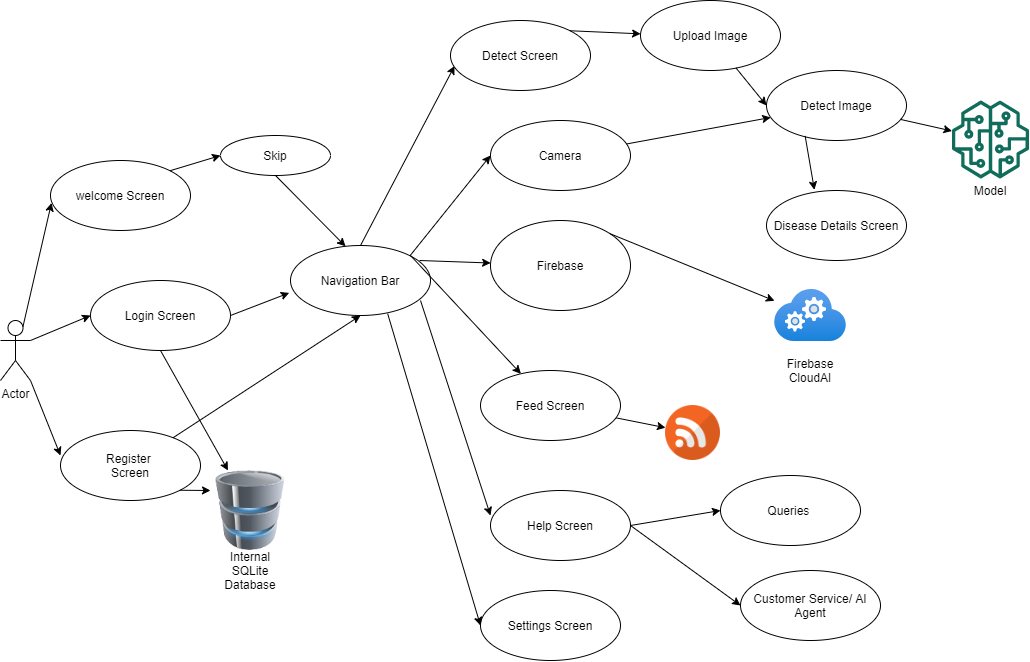

The diagram above was exported from draw.io. Its source (the exported page's mxGraphModel, read from the mxfile embedded in the PNG):
<mxGraphModel dx="1325" dy="857" grid="1" gridSize="10" guides="1" tooltips="1" connect="1" arrows="1" fold="1" page="1" pageScale="1" pageWidth="1100" pageHeight="850" background="#ffffff" math="0" shadow="0">
  <root>
    <mxCell id="0" />
    <mxCell id="1" parent="0" />
    <mxCell id="KIDyh_jAvEeNcrj0PdiB-1" value="Navigation Bar" style="ellipse;whiteSpace=wrap;html=1;" vertex="1" parent="1">
      <mxGeometry x="330" y="265" width="140" height="70" as="geometry" />
    </mxCell>
    <mxCell id="KIDyh_jAvEeNcrj0PdiB-2" value="welcome Screen" style="ellipse;whiteSpace=wrap;html=1;" vertex="1" parent="1">
      <mxGeometry x="90" y="180" width="140" height="70" as="geometry" />
    </mxCell>
    <mxCell id="KIDyh_jAvEeNcrj0PdiB-3" value="Detect Image" style="ellipse;whiteSpace=wrap;html=1;" vertex="1" parent="1">
      <mxGeometry x="806" y="90" width="140" height="70" as="geometry" />
    </mxCell>
    <mxCell id="KIDyh_jAvEeNcrj0PdiB-4" value="Upload Image" style="ellipse;whiteSpace=wrap;html=1;" vertex="1" parent="1">
      <mxGeometry x="680" y="20" width="140" height="70" as="geometry" />
    </mxCell>
    <mxCell id="KIDyh_jAvEeNcrj0PdiB-5" value="Actor" style="shape=umlActor;verticalLabelPosition=bottom;verticalAlign=top;html=1;outlineConnect=0;" vertex="1" parent="1">
      <mxGeometry x="40" y="340" width="30" height="60" as="geometry" />
    </mxCell>
    <mxCell id="KIDyh_jAvEeNcrj0PdiB-6" value="Login Screen" style="ellipse;whiteSpace=wrap;html=1;" vertex="1" parent="1">
      <mxGeometry x="130" y="300" width="140" height="70" as="geometry" />
    </mxCell>
    <mxCell id="KIDyh_jAvEeNcrj0PdiB-7" value="Register &lt;br&gt;Screen" style="ellipse;whiteSpace=wrap;html=1;" vertex="1" parent="1">
      <mxGeometry x="100" y="450" width="140" height="70" as="geometry" />
    </mxCell>
    <mxCell id="KIDyh_jAvEeNcrj0PdiB-8" value="" style="endArrow=classic;html=1;entryX=0.007;entryY=0.606;entryDx=0;entryDy=0;entryPerimeter=0;exitX=0.75;exitY=0.1;exitDx=0;exitDy=0;exitPerimeter=0;" edge="1" parent="1" source="KIDyh_jAvEeNcrj0PdiB-5" target="KIDyh_jAvEeNcrj0PdiB-2">
      <mxGeometry width="50" height="50" relative="1" as="geometry">
        <mxPoint x="50" y="370" as="sourcePoint" />
        <mxPoint x="100" y="320" as="targetPoint" />
      </mxGeometry>
    </mxCell>
    <mxCell id="KIDyh_jAvEeNcrj0PdiB-9" value="" style="endArrow=classic;html=1;entryX=0;entryY=0.5;entryDx=0;entryDy=0;exitX=1;exitY=0.3333333333333333;exitDx=0;exitDy=0;exitPerimeter=0;" edge="1" parent="1" source="KIDyh_jAvEeNcrj0PdiB-5" target="KIDyh_jAvEeNcrj0PdiB-6">
      <mxGeometry width="50" height="50" relative="1" as="geometry">
        <mxPoint x="72.5" y="356" as="sourcePoint" />
        <mxPoint x="160.98000000000002" y="232.41999999999996" as="targetPoint" />
      </mxGeometry>
    </mxCell>
    <mxCell id="KIDyh_jAvEeNcrj0PdiB-10" value="" style="endArrow=classic;html=1;entryX=0;entryY=0.357;entryDx=0;entryDy=0;entryPerimeter=0;exitX=1;exitY=1;exitDx=0;exitDy=0;exitPerimeter=0;" edge="1" parent="1" source="KIDyh_jAvEeNcrj0PdiB-5" target="KIDyh_jAvEeNcrj0PdiB-7">
      <mxGeometry width="50" height="50" relative="1" as="geometry">
        <mxPoint x="82.5" y="366" as="sourcePoint" />
        <mxPoint x="170.98000000000002" y="242.41999999999996" as="targetPoint" />
      </mxGeometry>
    </mxCell>
    <mxCell id="KIDyh_jAvEeNcrj0PdiB-11" value="Disease Details Screen" style="ellipse;whiteSpace=wrap;html=1;" vertex="1" parent="1">
      <mxGeometry x="806" y="210" width="140" height="70" as="geometry" />
    </mxCell>
    <mxCell id="KIDyh_jAvEeNcrj0PdiB-12" value="Help Screen" style="ellipse;whiteSpace=wrap;html=1;" vertex="1" parent="1">
      <mxGeometry x="530" y="510" width="140" height="70" as="geometry" />
    </mxCell>
    <mxCell id="KIDyh_jAvEeNcrj0PdiB-13" value="Settings Screen" style="ellipse;whiteSpace=wrap;html=1;" vertex="1" parent="1">
      <mxGeometry x="520" y="610" width="140" height="70" as="geometry" />
    </mxCell>
    <mxCell id="KIDyh_jAvEeNcrj0PdiB-14" value="Feed Screen" style="ellipse;whiteSpace=wrap;html=1;" vertex="1" parent="1">
      <mxGeometry x="520" y="390" width="140" height="70" as="geometry" />
    </mxCell>
    <mxCell id="KIDyh_jAvEeNcrj0PdiB-15" value="" style="image;html=1;image=img/lib/clip_art/computers/Database_128x128.png" vertex="1" parent="1">
      <mxGeometry x="250" y="490" width="80" height="80" as="geometry" />
    </mxCell>
    <mxCell id="KIDyh_jAvEeNcrj0PdiB-16" value="" style="endArrow=classic;html=1;exitX=0.5;exitY=0;exitDx=0;exitDy=0;entryX=0.029;entryY=0.65;entryDx=0;entryDy=0;entryPerimeter=0;" edge="1" parent="1" source="KIDyh_jAvEeNcrj0PdiB-1" target="KIDyh_jAvEeNcrj0PdiB-21">
      <mxGeometry width="50" height="50" relative="1" as="geometry">
        <mxPoint x="400" y="260" as="sourcePoint" />
        <mxPoint x="420" y="160" as="targetPoint" />
      </mxGeometry>
    </mxCell>
    <mxCell id="KIDyh_jAvEeNcrj0PdiB-19" value="" style="endArrow=classic;html=1;entryX=-0.009;entryY=0.677;entryDx=0;entryDy=0;entryPerimeter=0;exitX=1;exitY=0.5;exitDx=0;exitDy=0;" edge="1" parent="1" source="KIDyh_jAvEeNcrj0PdiB-6" target="KIDyh_jAvEeNcrj0PdiB-1">
      <mxGeometry width="50" height="50" relative="1" as="geometry">
        <mxPoint x="102.5" y="386" as="sourcePoint" />
        <mxPoint x="190.98000000000002" y="262.41999999999996" as="targetPoint" />
      </mxGeometry>
    </mxCell>
    <mxCell id="KIDyh_jAvEeNcrj0PdiB-20" value="" style="endArrow=classic;html=1;entryX=0.5;entryY=1;entryDx=0;entryDy=0;" edge="1" parent="1" source="KIDyh_jAvEeNcrj0PdiB-7" target="KIDyh_jAvEeNcrj0PdiB-1">
      <mxGeometry width="50" height="50" relative="1" as="geometry">
        <mxPoint x="270" y="423.58" as="sourcePoint" />
        <mxPoint x="358.48" y="299.99999999999994" as="targetPoint" />
      </mxGeometry>
    </mxCell>
    <mxCell id="KIDyh_jAvEeNcrj0PdiB-21" value="Detect Screen" style="ellipse;whiteSpace=wrap;html=1;" vertex="1" parent="1">
      <mxGeometry x="490" y="40" width="140" height="70" as="geometry" />
    </mxCell>
    <mxCell id="KIDyh_jAvEeNcrj0PdiB-23" value="" style="endArrow=classic;html=1;" edge="1" parent="1" target="KIDyh_jAvEeNcrj0PdiB-14">
      <mxGeometry width="50" height="50" relative="1" as="geometry">
        <mxPoint x="450" y="275" as="sourcePoint" />
        <mxPoint x="430" y="170" as="targetPoint" />
      </mxGeometry>
    </mxCell>
    <mxCell id="KIDyh_jAvEeNcrj0PdiB-24" value="" style="endArrow=classic;html=1;entryX=0;entryY=0.357;entryDx=0;entryDy=0;entryPerimeter=0;" edge="1" parent="1" target="KIDyh_jAvEeNcrj0PdiB-12">
      <mxGeometry width="50" height="50" relative="1" as="geometry">
        <mxPoint x="460" y="320" as="sourcePoint" />
        <mxPoint x="440" y="180" as="targetPoint" />
      </mxGeometry>
    </mxCell>
    <mxCell id="KIDyh_jAvEeNcrj0PdiB-25" value="" style="endArrow=classic;html=1;exitX=0.694;exitY=0.974;exitDx=0;exitDy=0;entryX=0;entryY=0.5;entryDx=0;entryDy=0;exitPerimeter=0;" edge="1" parent="1" source="KIDyh_jAvEeNcrj0PdiB-1" target="KIDyh_jAvEeNcrj0PdiB-13">
      <mxGeometry width="50" height="50" relative="1" as="geometry">
        <mxPoint x="430" y="295" as="sourcePoint" />
        <mxPoint x="450" y="190" as="targetPoint" />
      </mxGeometry>
    </mxCell>
    <mxCell id="KIDyh_jAvEeNcrj0PdiB-26" value="" style="endArrow=classic;html=1;exitX=1;exitY=0;exitDx=0;exitDy=0;" edge="1" parent="1" source="KIDyh_jAvEeNcrj0PdiB-21" target="KIDyh_jAvEeNcrj0PdiB-4">
      <mxGeometry width="50" height="50" relative="1" as="geometry">
        <mxPoint x="560" y="170" as="sourcePoint" />
        <mxPoint x="464.05999999999995" y="205.5" as="targetPoint" />
      </mxGeometry>
    </mxCell>
    <mxCell id="KIDyh_jAvEeNcrj0PdiB-27" value="" style="endArrow=classic;html=1;entryX=0;entryY=0.5;entryDx=0;entryDy=0;" edge="1" parent="1" source="KIDyh_jAvEeNcrj0PdiB-4" target="KIDyh_jAvEeNcrj0PdiB-3">
      <mxGeometry width="50" height="50" relative="1" as="geometry">
        <mxPoint x="579.4974746830583" y="170.25126265847086" as="sourcePoint" />
        <mxPoint x="737.2" y="93.19000000000005" as="targetPoint" />
      </mxGeometry>
    </mxCell>
    <mxCell id="KIDyh_jAvEeNcrj0PdiB-28" value="" style="endArrow=classic;html=1;entryX=0.342;entryY=-0.01;entryDx=0;entryDy=0;entryPerimeter=0;exitX=0.276;exitY=0.935;exitDx=0;exitDy=0;exitPerimeter=0;" edge="1" parent="1" source="KIDyh_jAvEeNcrj0PdiB-3" target="KIDyh_jAvEeNcrj0PdiB-11">
      <mxGeometry width="50" height="50" relative="1" as="geometry">
        <mxPoint x="589.4974746830583" y="180.25126265847086" as="sourcePoint" />
        <mxPoint x="747.2" y="103.19000000000005" as="targetPoint" />
      </mxGeometry>
    </mxCell>
    <mxCell id="KIDyh_jAvEeNcrj0PdiB-29" value="Queries&amp;nbsp;" style="ellipse;whiteSpace=wrap;html=1;" vertex="1" parent="1">
      <mxGeometry x="760" y="495" width="140" height="70" as="geometry" />
    </mxCell>
    <mxCell id="KIDyh_jAvEeNcrj0PdiB-30" value="Customer Service/ AI Agent" style="ellipse;whiteSpace=wrap;html=1;" vertex="1" parent="1">
      <mxGeometry x="780" y="590" width="140" height="70" as="geometry" />
    </mxCell>
    <mxCell id="KIDyh_jAvEeNcrj0PdiB-31" value="" style="endArrow=classic;html=1;entryX=0;entryY=0.5;entryDx=0;entryDy=0;exitX=1;exitY=0.5;exitDx=0;exitDy=0;" edge="1" parent="1" source="KIDyh_jAvEeNcrj0PdiB-12" target="KIDyh_jAvEeNcrj0PdiB-29">
      <mxGeometry width="50" height="50" relative="1" as="geometry">
        <mxPoint x="599.4974746830583" y="190.25126265847086" as="sourcePoint" />
        <mxPoint x="752.52" y="277.78999999999996" as="targetPoint" />
      </mxGeometry>
    </mxCell>
    <mxCell id="KIDyh_jAvEeNcrj0PdiB-32" value="" style="endArrow=classic;html=1;entryX=0;entryY=0.5;entryDx=0;entryDy=0;exitX=1;exitY=0.5;exitDx=0;exitDy=0;" edge="1" parent="1" source="KIDyh_jAvEeNcrj0PdiB-12" target="KIDyh_jAvEeNcrj0PdiB-30">
      <mxGeometry width="50" height="50" relative="1" as="geometry">
        <mxPoint x="660" y="380" as="sourcePoint" />
        <mxPoint x="750" y="395" as="targetPoint" />
      </mxGeometry>
    </mxCell>
    <mxCell id="KIDyh_jAvEeNcrj0PdiB-33" value="" style="endArrow=classic;html=1;exitX=0.5;exitY=1;exitDx=0;exitDy=0;" edge="1" parent="1" source="KIDyh_jAvEeNcrj0PdiB-6" target="KIDyh_jAvEeNcrj0PdiB-15">
      <mxGeometry width="50" height="50" relative="1" as="geometry">
        <mxPoint x="287.20000000000005" y="244.73000000000002" as="sourcePoint" />
        <mxPoint x="362.0980057081581" y="284.4784456641826" as="targetPoint" />
      </mxGeometry>
    </mxCell>
    <mxCell id="KIDyh_jAvEeNcrj0PdiB-34" value="" style="endArrow=classic;html=1;exitX=1;exitY=1;exitDx=0;exitDy=0;entryX=0;entryY=0.25;entryDx=0;entryDy=0;" edge="1" parent="1" source="KIDyh_jAvEeNcrj0PdiB-7" target="KIDyh_jAvEeNcrj0PdiB-15">
      <mxGeometry width="50" height="50" relative="1" as="geometry">
        <mxPoint x="230" y="300" as="sourcePoint" />
        <mxPoint x="320.86956521739125" y="110" as="targetPoint" />
      </mxGeometry>
    </mxCell>
    <mxCell id="KIDyh_jAvEeNcrj0PdiB-35" value="Internal SQLite Database" style="text;html=1;strokeColor=none;fillColor=none;align=center;verticalAlign=middle;whiteSpace=wrap;rounded=0;" vertex="1" parent="1">
      <mxGeometry x="270" y="580" width="40" height="20" as="geometry" />
    </mxCell>
    <mxCell id="KIDyh_jAvEeNcrj0PdiB-37" value="Model" style="text;html=1;strokeColor=none;fillColor=none;align=center;verticalAlign=middle;whiteSpace=wrap;rounded=0;" vertex="1" parent="1">
      <mxGeometry x="1010" y="200" width="40" height="20" as="geometry" />
    </mxCell>
    <mxCell id="KIDyh_jAvEeNcrj0PdiB-40" value="" style="outlineConnect=0;fontColor=#232F3E;gradientColor=none;fillColor=#116D5B;strokeColor=none;dashed=0;verticalLabelPosition=bottom;verticalAlign=top;align=center;html=1;fontSize=12;fontStyle=0;aspect=fixed;pointerEvents=1;shape=mxgraph.aws4.sagemaker_model;" vertex="1" parent="1">
      <mxGeometry x="991" y="120" width="78" height="78" as="geometry" />
    </mxCell>
    <mxCell id="KIDyh_jAvEeNcrj0PdiB-42" value="" style="endArrow=classic;html=1;" edge="1" parent="1" source="KIDyh_jAvEeNcrj0PdiB-3" target="KIDyh_jAvEeNcrj0PdiB-40">
      <mxGeometry width="50" height="50" relative="1" as="geometry">
        <mxPoint x="600" y="195" as="sourcePoint" />
        <mxPoint x="740" y="195" as="targetPoint" />
      </mxGeometry>
    </mxCell>
    <mxCell id="KIDyh_jAvEeNcrj0PdiB-44" value="Camera" style="ellipse;whiteSpace=wrap;html=1;" vertex="1" parent="1">
      <mxGeometry x="530" y="140" width="140" height="70" as="geometry" />
    </mxCell>
    <mxCell id="KIDyh_jAvEeNcrj0PdiB-45" value="" style="endArrow=classic;html=1;exitX=1;exitY=0;exitDx=0;exitDy=0;entryX=0;entryY=0.5;entryDx=0;entryDy=0;" edge="1" parent="1" source="KIDyh_jAvEeNcrj0PdiB-1" target="KIDyh_jAvEeNcrj0PdiB-44">
      <mxGeometry width="50" height="50" relative="1" as="geometry">
        <mxPoint x="410" y="275" as="sourcePoint" />
        <mxPoint x="454.05999999999995" y="105.5" as="targetPoint" />
      </mxGeometry>
    </mxCell>
    <mxCell id="KIDyh_jAvEeNcrj0PdiB-46" value="" style="endArrow=classic;html=1;" edge="1" parent="1" source="KIDyh_jAvEeNcrj0PdiB-44" target="KIDyh_jAvEeNcrj0PdiB-3">
      <mxGeometry width="50" height="50" relative="1" as="geometry">
        <mxPoint x="420" y="285" as="sourcePoint" />
        <mxPoint x="464.05999999999995" y="115.5" as="targetPoint" />
      </mxGeometry>
    </mxCell>
    <mxCell id="KIDyh_jAvEeNcrj0PdiB-47" value="Firebase" style="ellipse;whiteSpace=wrap;html=1;" vertex="1" parent="1">
      <mxGeometry x="530" y="240" width="140" height="90" as="geometry" />
    </mxCell>
    <mxCell id="KIDyh_jAvEeNcrj0PdiB-48" value="" style="endArrow=classic;html=1;" edge="1" parent="1" target="KIDyh_jAvEeNcrj0PdiB-47">
      <mxGeometry width="50" height="50" relative="1" as="geometry">
        <mxPoint x="459" y="280" as="sourcePoint" />
        <mxPoint x="540" y="185" as="targetPoint" />
      </mxGeometry>
    </mxCell>
    <mxCell id="KIDyh_jAvEeNcrj0PdiB-49" value="" style="endArrow=classic;html=1;exitX=1;exitY=0;exitDx=0;exitDy=0;" edge="1" parent="1" source="KIDyh_jAvEeNcrj0PdiB-47" target="KIDyh_jAvEeNcrj0PdiB-51">
      <mxGeometry width="50" height="50" relative="1" as="geometry">
        <mxPoint x="469.4974746830585" y="295.25126265847075" as="sourcePoint" />
        <mxPoint x="800" y="350" as="targetPoint" />
      </mxGeometry>
    </mxCell>
    <mxCell id="KIDyh_jAvEeNcrj0PdiB-51" value="" style="aspect=fixed;html=1;points=[];align=center;image;fontSize=12;image=img/lib/azure2/compute/Cloud_Services_Classic.svg;" vertex="1" parent="1">
      <mxGeometry x="814" y="309" width="72" height="52" as="geometry" />
    </mxCell>
    <mxCell id="KIDyh_jAvEeNcrj0PdiB-52" value="Firebase CloudAI" style="text;html=1;strokeColor=none;fillColor=none;align=center;verticalAlign=middle;whiteSpace=wrap;rounded=0;" vertex="1" parent="1">
      <mxGeometry x="830" y="380" width="40" height="20" as="geometry" />
    </mxCell>
    <mxCell id="KIDyh_jAvEeNcrj0PdiB-53" value="Skip" style="ellipse;whiteSpace=wrap;html=1;" vertex="1" parent="1">
      <mxGeometry x="260" y="155" width="110" height="40" as="geometry" />
    </mxCell>
    <mxCell id="KIDyh_jAvEeNcrj0PdiB-54" value="" style="endArrow=classic;html=1;exitX=1;exitY=0;exitDx=0;exitDy=0;entryX=0;entryY=0.5;entryDx=0;entryDy=0;" edge="1" parent="1" source="KIDyh_jAvEeNcrj0PdiB-2" target="KIDyh_jAvEeNcrj0PdiB-53">
      <mxGeometry width="50" height="50" relative="1" as="geometry">
        <mxPoint x="237.20000000000005" y="234.73000000000002" as="sourcePoint" />
        <mxPoint x="357.2879414145509" y="286.97045984130864" as="targetPoint" />
      </mxGeometry>
    </mxCell>
    <mxCell id="KIDyh_jAvEeNcrj0PdiB-55" value="" style="endArrow=classic;html=1;exitX=0.5;exitY=1;exitDx=0;exitDy=0;entryX=0.393;entryY=0.012;entryDx=0;entryDy=0;entryPerimeter=0;" edge="1" parent="1" source="KIDyh_jAvEeNcrj0PdiB-53" target="KIDyh_jAvEeNcrj0PdiB-1">
      <mxGeometry width="50" height="50" relative="1" as="geometry">
        <mxPoint x="247.20000000000005" y="244.73000000000002" as="sourcePoint" />
        <mxPoint x="367.2879414145509" y="296.97045984130864" as="targetPoint" />
      </mxGeometry>
    </mxCell>
    <mxCell id="KIDyh_jAvEeNcrj0PdiB-59" value="" style="shape=image;html=1;verticalAlign=top;verticalLabelPosition=bottom;labelBackgroundColor=#ffffff;imageAspect=0;aspect=fixed;image=https://cdn3.iconfinder.com/data/icons/social-media-chat-1/512/Rss-128.png" vertex="1" parent="1">
      <mxGeometry x="705" y="425" width="55" height="55" as="geometry" />
    </mxCell>
    <mxCell id="KIDyh_jAvEeNcrj0PdiB-60" value="" style="endArrow=classic;html=1;" edge="1" parent="1" source="KIDyh_jAvEeNcrj0PdiB-14" target="KIDyh_jAvEeNcrj0PdiB-59">
      <mxGeometry width="50" height="50" relative="1" as="geometry">
        <mxPoint x="659.4974746830585" y="263.180194846605" as="sourcePoint" />
        <mxPoint x="824" y="330.3093471971681" as="targetPoint" />
      </mxGeometry>
    </mxCell>
  </root>
</mxGraphModel>